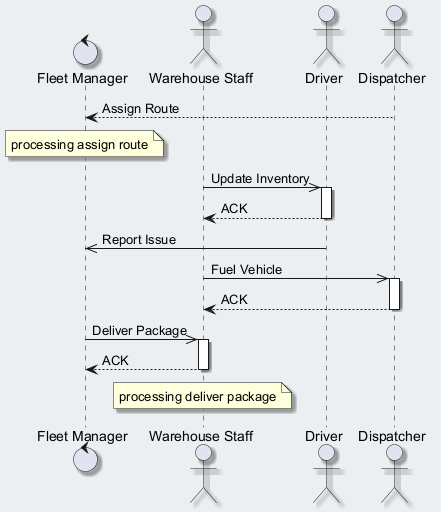

The diagram above was rendered by PlantUML. Its source (embedded in the PNG):
@startuml
skinparam backgroundColor #ECEFF1
skinparam classBackgroundColor #FFFFFF
skinparam classBorderColor #455A64
skinparam shadowing true
control "Fleet Manager" as FM
actor "Warehouse Staff" as WS
actor "Driver" as D
actor "Dispatcher" as D2
D2 --> FM : Assign Route
note over FM : processing assign route
WS ->> D : Update Inventory
activate D
D --> WS : ACK
deactivate D
D ->> FM : Report Issue
WS ->> D2 : Fuel Vehicle
activate D2
D2 --> WS : ACK
deactivate D2
FM ->> WS : Deliver Package
activate WS
WS --> FM : ACK
deactivate WS
note over WS : processing deliver package
@enduml